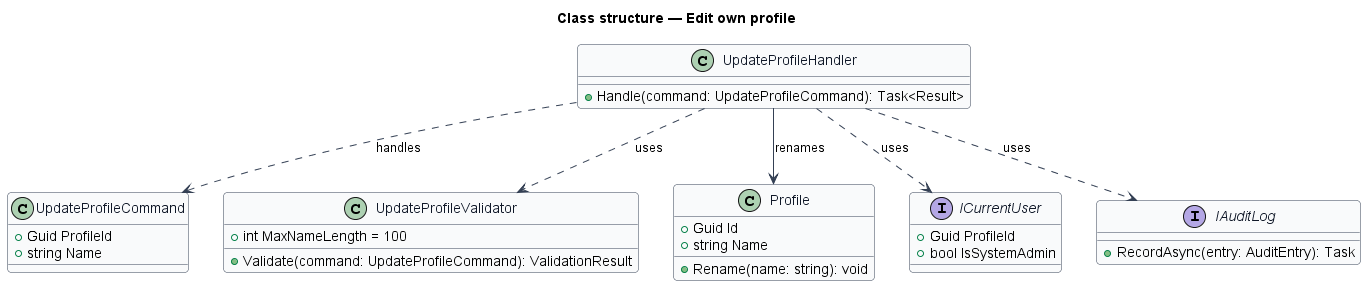

The diagram above was rendered by PlantUML. Its source (embedded in the PNG):
@startuml
skinparam backgroundColor #FFFFFF
skinparam shadowing false
skinparam roundcorner 8
skinparam defaultFontName Arial
skinparam ArrowColor #344054
skinparam class {
  BorderColor #344054
  FontColor #101828
  BackgroundColor #F9FAFB
}
title Class structure — Edit own profile

class UpdateProfileCommand {
  +Guid ProfileId
  +string Name
}
class UpdateProfileValidator {
  +int MaxNameLength = 100
  +Validate(command: UpdateProfileCommand): ValidationResult
}
class UpdateProfileHandler {
  +Handle(command: UpdateProfileCommand): Task<Result>
}
class Profile {
  +Guid Id
  +string Name
  +Rename(name: string): void
}
interface ICurrentUser {
  +Guid ProfileId
  +bool IsSystemAdmin
}
interface IAuditLog {
  +RecordAsync(entry: AuditEntry): Task
}
UpdateProfileHandler ..> UpdateProfileCommand : handles
UpdateProfileHandler ..> UpdateProfileValidator : uses
UpdateProfileHandler ..> ICurrentUser : uses
UpdateProfileHandler ..> IAuditLog : uses
UpdateProfileHandler --> Profile : renames
@enduml